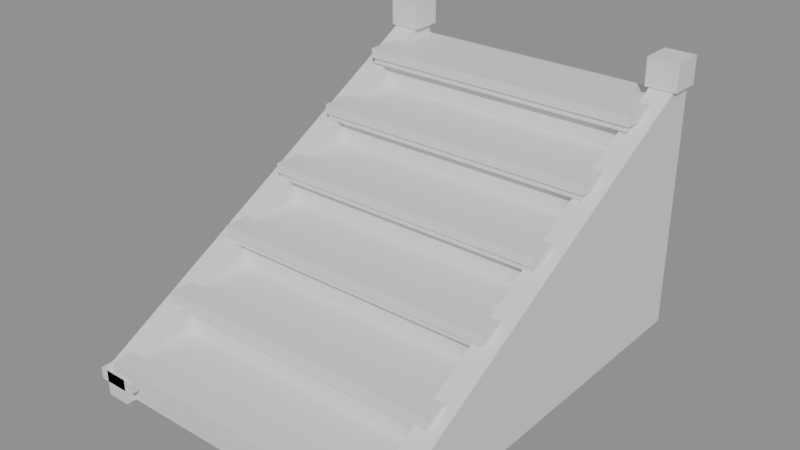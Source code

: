 # Source: stairs.blend  (saved by Blender 5.2.44; exported with 4.5.12 LTS)
import bpy
from mathutils import Matrix  # noqa: F401  (used for matrix-valued properties, if any)

bpy.ops.wm.read_factory_settings(use_empty=True)
scene = bpy.context.scene
scene.name = 'Scene'

# ---- materials (node trees are filled in below, after node groups)
mat_stone = bpy.data.materials.new('stone')

# ---- material node trees
mat_stone.use_nodes = True; mat_stone.node_tree.nodes.clear()
_N = mat_stone.node_tree.nodes; _L = mat_stone.node_tree.links
n0 = _N.new('ShaderNodeBsdfPrincipled'); n0.name = 'Principled BSDF'; n0.location = (-200, 100)
n0.inputs[10].default_value = 0.005
n1 = _N.new('ShaderNodeOutputMaterial'); n1.name = 'Material Output'; n1.location = (200, 100)
_L.new(n0.outputs[0], n1.inputs[0])
n1.is_active_output = True

# ---- meshes
me_stairs = bpy.data.meshes.new('stairs')
me_stairs.from_pydata([(-0.72, -0.175, 0.0), (-0.72, -0.175, 0.16), (-0.72, 0.175, 0.0), (-0.72, 0.175, 0.16), (0.72, -0.175, 0.0), (0.72, -0.175, 0.16), (0.72, 0.175, 0.0), (0.72, 0.175, 0.16), (-0.74, -0.225, 0.15), (-0.74, -0.225, 0.2), (-0.74, 0.175, 0.15), (-0.74, 0.175, 0.2), (0.74, -0.225, 0.15), (0.74, -0.225, 0.2), (0.74, 0.175, 0.15), (0.74, 0.175, 0.2), (-0.73, -0.215, 0.12), (-0.73, -0.215, 0.15), (-0.73, -0.195, 0.12), (-0.73, -0.195, 0.15), (0.73, -0.215, 0.12), (0.73, -0.215, 0.15), (0.73, -0.195, 0.12), (0.73, -0.195, 0.15), (-0.72, 0.175, 0.0), (-0.72, 0.175, 0.36), (-0.72, 0.525, 0.0), (-0.72, 0.525, 0.36), (0.72, 0.175, 0.0), (0.72, 0.175, 0.36), (0.72, 0.525, 0.0), (0.72, 0.525, 0.36), (-0.74, 0.125, 0.35), (-0.74, 0.125, 0.4), (-0.74, 0.525, 0.35), (-0.74, 0.525, 0.4), (0.74, 0.125, 0.35), (0.74, 0.125, 0.4), (0.74, 0.525, 0.35), (0.74, 0.525, 0.4), (-0.73, 0.135, 0.32), (-0.73, 0.135, 0.35), (-0.73, 0.155, 0.32), (-0.73, 0.155, 0.35), (0.73, 0.135, 0.32), (0.73, 0.135, 0.35), (0.73, 0.155, 0.32), (0.73, 0.155, 0.35), (-0.72, 0.525, 0.0), (-0.72, 0.525, 0.56), (-0.72, 0.875, 0.0), (-0.72, 0.875, 0.56), (0.72, 0.525, 0.0), (0.72, 0.525, 0.56), (0.72, 0.875, 0.0), (0.72, 0.875, 0.56), (-0.74, 0.475, 0.55), (-0.74, 0.475, 0.6), (-0.74, 0.875, 0.55), (-0.74, 0.875, 0.6), (0.74, 0.475, 0.55), (0.74, 0.475, 0.6), (0.74, 0.875, 0.55), (0.74, 0.875, 0.6), (-0.73, 0.485, 0.52), (-0.73, 0.485, 0.55), (-0.73, 0.505, 0.52), (-0.73, 0.505, 0.55), (0.73, 0.485, 0.52), (0.73, 0.485, 0.55), (0.73, 0.505, 0.52), (0.73, 0.505, 0.55), (-0.72, 0.875, 0.0), (-0.72, 0.875, 0.76), (-0.72, 1.225, 0.0), (-0.72, 1.225, 0.76), (0.72, 0.875, 0.0), (0.72, 0.875, 0.76), (0.72, 1.225, 0.0), (0.72, 1.225, 0.76), (-0.74, 0.825, 0.75), (-0.74, 0.825, 0.8), (-0.74, 1.225, 0.75), (-0.74, 1.225, 0.8), (0.74, 0.825, 0.75), (0.74, 0.825, 0.8), (0.74, 1.225, 0.75), (0.74, 1.225, 0.8), (-0.73, 0.835, 0.72), (-0.73, 0.835, 0.75), (-0.73, 0.855, 0.72), (-0.73, 0.855, 0.75), (0.73, 0.835, 0.72), (0.73, 0.835, 0.75), (0.73, 0.855, 0.72), (0.73, 0.855, 0.75), (-0.72, 1.225, 0.0), (-0.72, 1.225, 0.96), (-0.72, 1.575, 0.0), (-0.72, 1.575, 0.96), (0.72, 1.225, 0.0), (0.72, 1.225, 0.96), (0.72, 1.575, 0.0), (0.72, 1.575, 0.96), (-0.74, 1.175, 0.95), (-0.74, 1.175, 1.0), (-0.74, 1.575, 0.95), (-0.74, 1.575, 1.0), (0.74, 1.175, 0.95), (0.74, 1.175, 1.0), (0.74, 1.575, 0.95), (0.74, 1.575, 1.0), (-0.73, 1.185, 0.92), (-0.73, 1.185, 0.95), (-0.73, 1.205, 0.92), (-0.73, 1.205, 0.95), (0.73, 1.185, 0.92), (0.73, 1.185, 0.95), (0.73, 1.205, 0.92), (0.73, 1.205, 0.95), (-0.72, 1.575, 0.0), (-0.72, 1.575, 1.16), (-0.72, 1.925, 0.0), (-0.72, 1.925, 1.16), (0.72, 1.575, 0.0), (0.72, 1.575, 1.16), (0.72, 1.925, 0.0), (0.72, 1.925, 1.16), (-0.74, 1.525, 1.15), (-0.74, 1.525, 1.2), (-0.74, 1.925, 1.15), (-0.74, 1.925, 1.2), (0.74, 1.525, 1.15), (0.74, 1.525, 1.2), (0.74, 1.925, 1.15), (0.74, 1.925, 1.2), (-0.73, 1.535, 1.12), (-0.73, 1.535, 1.15), (-0.73, 1.555, 1.12), (-0.73, 1.555, 1.15), (0.73, 1.535, 1.12), (0.73, 1.535, 1.15), (0.73, 1.555, 1.12), (0.73, 1.555, 1.15), (-0.8, -0.225, 0.0), (-0.8, 1.925, 0.0), (-0.8, 1.925, 1.32), (-0.8, -0.225, 0.14), (-0.68, -0.225, 0.0), (-0.68, 1.925, 0.0), (-0.68, 1.925, 1.32), (-0.68, -0.225, 0.14), (-0.8, -0.225, 0.0), (-0.8, 1.925, 0.0), (-0.8, 1.925, 1.32), (-0.8, -0.225, 0.14), (-0.68, -0.225, 0.0), (-0.68, 1.925, 0.0), (-0.68, 1.925, 1.32), (-0.68, -0.225, 0.14), (-0.82, 1.785, 1.25), (-0.82, 1.785, 1.39), (-0.82, 1.945, 1.25), (-0.82, 1.945, 1.39), (-0.66, 1.785, 1.25), (-0.66, 1.785, 1.39), (-0.66, 1.945, 1.25), (-0.66, 1.945, 1.39), (-0.84, -0.225, 0.07), (-0.84, -0.225, 0.13), (-0.84, -0.025, 0.07), (-0.84, -0.025, 0.13), (-0.64, -0.225, 0.07), (-0.64, -0.225, 0.13), (-0.64, -0.025, 0.07), (-0.64, -0.025, 0.13), (0.68, -0.225, 0.0), (0.68, 1.925, 0.0), (0.68, 1.925, 1.32), (0.68, -0.225, 0.14), (0.8, -0.225, 0.0), (0.8, 1.925, 0.0), (0.8, 1.925, 1.32), (0.8, -0.225, 0.14), (0.68, -0.225, 0.0), (0.68, 1.925, 0.0), (0.68, 1.925, 1.32), (0.68, -0.225, 0.14), (0.8, -0.225, 0.0), (0.8, 1.925, 0.0), (0.8, 1.925, 1.32), (0.8, -0.225, 0.14), (0.66, 1.785, 1.25), (0.66, 1.785, 1.39), (0.66, 1.945, 1.25), (0.66, 1.945, 1.39), (0.82, 1.785, 1.25), (0.82, 1.785, 1.39), (0.82, 1.945, 1.25), (0.82, 1.945, 1.39), (0.64, -0.225, 0.07), (0.64, -0.225, 0.13), (0.64, -0.025, 0.07), (0.64, -0.025, 0.13), (0.84, -0.225, 0.07), (0.84, -0.225, 0.13), (0.84, -0.025, 0.07), (0.84, -0.025, 0.13)], [], [(0, 1, 3, 2), (2, 3, 7, 6), (6, 7, 5, 4), (4, 5, 1, 0), (2, 6, 4, 0), (7, 3, 1, 5), (8, 9, 11, 10), (10, 11, 15, 14), (14, 15, 13, 12), (12, 13, 9, 8), (10, 14, 12, 8), (15, 11, 9, 13), (16, 17, 19, 18), (18, 19, 23, 22), (22, 23, 21, 20), (20, 21, 17, 16), (18, 22, 20, 16), (23, 19, 17, 21), (24, 25, 27, 26), (26, 27, 31, 30), (30, 31, 29, 28), (28, 29, 25, 24), (26, 30, 28, 24), (31, 27, 25, 29), (32, 33, 35, 34), (34, 35, 39, 38), (38, 39, 37, 36), (36, 37, 33, 32), (34, 38, 36, 32), (39, 35, 33, 37), (40, 41, 43, 42), (42, 43, 47, 46), (46, 47, 45, 44), (44, 45, 41, 40), (42, 46, 44, 40), (47, 43, 41, 45), (48, 49, 51, 50), (50, 51, 55, 54), (54, 55, 53, 52), (52, 53, 49, 48), (50, 54, 52, 48), (55, 51, 49, 53), (56, 57, 59, 58), (58, 59, 63, 62), (62, 63, 61, 60), (60, 61, 57, 56), (58, 62, 60, 56), (63, 59, 57, 61), (64, 65, 67, 66), (66, 67, 71, 70), (70, 71, 69, 68), (68, 69, 65, 64), (66, 70, 68, 64), (71, 67, 65, 69), (72, 73, 75, 74), (74, 75, 79, 78), (78, 79, 77, 76), (76, 77, 73, 72), (74, 78, 76, 72), (79, 75, 73, 77), (80, 81, 83, 82), (82, 83, 87, 86), (86, 87, 85, 84), (84, 85, 81, 80), (82, 86, 84, 80), (87, 83, 81, 85), (88, 89, 91, 90), (90, 91, 95, 94), (94, 95, 93, 92), (92, 93, 89, 88), (90, 94, 92, 88), (95, 91, 89, 93), (96, 97, 99, 98), (98, 99, 103, 102), (102, 103, 101, 100), (100, 101, 97, 96), (98, 102, 100, 96), (103, 99, 97, 101), (104, 105, 107, 106), (106, 107, 111, 110), (110, 111, 109, 108), (108, 109, 105, 104), (106, 110, 108, 104), (111, 107, 105, 109), (112, 113, 115, 114), (114, 115, 119, 118), (118, 119, 117, 116), (116, 117, 113, 112), (114, 118, 116, 112), (119, 115, 113, 117), (120, 121, 123, 122), (122, 123, 127, 126), (126, 127, 125, 124), (124, 125, 121, 120), (122, 126, 124, 120), (127, 123, 121, 125), (128, 129, 131, 130), (130, 131, 135, 134), (134, 135, 133, 132), (132, 133, 129, 128), (130, 134, 132, 128), (135, 131, 129, 133), (136, 137, 139, 138), (138, 139, 143, 142), (142, 143, 141, 140), (140, 141, 137, 136), (138, 142, 140, 136), (143, 139, 137, 141), (144, 145, 149, 148), (145, 146, 150, 149), (146, 147, 151, 150), (147, 144, 148, 151), (155, 154, 153, 152), (156, 159, 158, 157), (160, 161, 163, 162), (162, 163, 167, 166), (166, 167, 165, 164), (164, 165, 161, 160), (162, 166, 164, 160), (167, 163, 161, 165), (168, 169, 171, 170), (170, 171, 175, 174), (174, 175, 173, 172), (172, 173, 169, 168), (170, 174, 172, 168), (175, 171, 169, 173), (176, 177, 181, 180), (177, 178, 182, 181), (178, 179, 183, 182), (179, 176, 180, 183), (187, 184, 185, 186), (188, 189, 190, 191), (192, 193, 195, 194), (194, 195, 199, 198), (198, 199, 197, 196), (196, 197, 193, 192), (194, 198, 196, 192), (199, 195, 193, 197), (200, 201, 203, 202), (202, 203, 207, 206), (206, 207, 205, 204), (204, 205, 201, 200), (202, 206, 204, 200), (207, 203, 201, 205)])
_uv = me_stairs.uv_layers.new(name='Float2')
_uv.uv.foreach_set('vector', [-0.175, 0.0, -0.175, 0.16, 0.175, 0.16, 0.175, 0.0, -0.72, 0.0, -0.72, 0.16, 0.72, 0.16, 0.72, 0.0, 0.175, 0.0, 0.175, 0.16, -0.175, 0.16, -0.175, 0.0, 0.72, 0.0, 0.72, 0.16, -0.72, 0.16, -0.72, 0.0, -0.72, 0.175, 0.72, 0.175, 0.72, -0.175, -0.72, -0.175, 0.72, 0.175, -0.72, 0.175, -0.72, -0.175, 0.72, -0.175, -0.225, 0.15, -0.225, 0.2, 0.175, 0.2, 0.175, 0.15, -0.74, 0.15, -0.74, 0.2, 0.74, 0.2, 0.74, 0.15, 0.175, 0.15, 0.175, 0.2, -0.225, 0.2, -0.225, 0.15, 0.74, 0.15, 0.74, 0.2, -0.74, 0.2, -0.74, 0.15, -0.74, 0.175, 0.74, 0.175, 0.74, -0.225, -0.74, -0.225, 0.74, 0.175, -0.74, 0.175, -0.74, -0.225, 0.74, -0.225, -0.215, 0.12, -0.215, 0.15, -0.195, 0.15, -0.195, 0.12, -0.73, 0.12, -0.73, 0.15, 0.73, 0.15, 0.73, 0.12, -0.195, 0.12, -0.195, 0.15, -0.215, 0.15, -0.215, 0.12, 0.73, 0.12, 0.73, 0.15, -0.73, 0.15, -0.73, 0.12, -0.73, -0.195, 0.73, -0.195, 0.73, -0.215, -0.73, -0.215, 0.73, -0.195, -0.73, -0.195, -0.73, -0.215, 0.73, -0.215, 0.175, 0.0, 0.175, 0.36, 0.525, 0.36, 0.525, 0.0, -0.72, 0.0, -0.72, 0.36, 0.72, 0.36, 0.72, 0.0, 0.525, 0.0, 0.525, 0.36, 0.175, 0.36, 0.175, 0.0, 0.72, 0.0, 0.72, 0.36, -0.72, 0.36, -0.72, 0.0, -0.72, 0.525, 0.72, 0.525, 0.72, 0.175, -0.72, 0.175, 0.72, 0.525, -0.72, 0.525, -0.72, 0.175, 0.72, 0.175, 0.125, 0.35, 0.125, 0.4, 0.525, 0.4, 0.525, 0.35, -0.74, 0.35, -0.74, 0.4, 0.74, 0.4, 0.74, 0.35, 0.525, 0.35, 0.525, 0.4, 0.125, 0.4, 0.125, 0.35, 0.74, 0.35, 0.74, 0.4, -0.74, 0.4, -0.74, 0.35, -0.74, 0.525, 0.74, 0.525, 0.74, 0.125, -0.74, 0.125, 0.74, 0.525, -0.74, 0.525, -0.74, 0.125, 0.74, 0.125, 0.135, 0.32, 0.135, 0.35, 0.155, 0.35, 0.155, 0.32, -0.73, 0.32, -0.73, 0.35, 0.73, 0.35, 0.73, 0.32, 0.155, 0.32, 0.155, 0.35, 0.135, 0.35, 0.135, 0.32, 0.73, 0.32, 0.73, 0.35, -0.73, 0.35, -0.73, 0.32, -0.73, 0.155, 0.73, 0.155, 0.73, 0.135, -0.73, 0.135, 0.73, 0.155, -0.73, 0.155, -0.73, 0.135, 0.73, 0.135, 0.525, 0.0, 0.525, 0.56, 0.875, 0.56, 0.875, 0.0, -0.72, 0.0, -0.72, 0.56, 0.72, 0.56, 0.72, 0.0, 0.875, 0.0, 0.875, 0.56, 0.525, 0.56, 0.525, 0.0, 0.72, 0.0, 0.72, 0.56, -0.72, 0.56, -0.72, 0.0, -0.72, 0.875, 0.72, 0.875, 0.72, 0.525, -0.72, 0.525, 0.72, 0.875, -0.72, 0.875, -0.72, 0.525, 0.72, 0.525, 0.475, 0.55, 0.475, 0.6, 0.875, 0.6, 0.875, 0.55, -0.74, 0.55, -0.74, 0.6, 0.74, 0.6, 0.74, 0.55, 0.875, 0.55, 0.875, 0.6, 0.475, 0.6, 0.475, 0.55, 0.74, 0.55, 0.74, 0.6, -0.74, 0.6, -0.74, 0.55, -0.74, 0.875, 0.74, 0.875, 0.74, 0.475, -0.74, 0.475, 0.74, 0.875, -0.74, 0.875, -0.74, 0.475, 0.74, 0.475, 0.485, 0.52, 0.485, 0.55, 0.505, 0.55, 0.505, 0.52, -0.73, 0.52, -0.73, 0.55, 0.73, 0.55, 0.73, 0.52, 0.505, 0.52, 0.505, 0.55, 0.485, 0.55, 0.485, 0.52, 0.73, 0.52, 0.73, 0.55, -0.73, 0.55, -0.73, 0.52, -0.73, 0.505, 0.73, 0.505, 0.73, 0.485, -0.73, 0.485, 0.73, 0.505, -0.73, 0.505, -0.73, 0.485, 0.73, 0.485, 0.875, 0.0, 0.875, 0.76, 1.225, 0.76, 1.225, 0.0, -0.72, 0.0, -0.72, 0.76, 0.72, 0.76, 0.72, 0.0, 1.225, 0.0, 1.225, 0.76, 0.875, 0.76, 0.875, 0.0, 0.72, 0.0, 0.72, 0.76, -0.72, 0.76, -0.72, 0.0, -0.72, 1.225, 0.72, 1.225, 0.72, 0.875, -0.72, 0.875, 0.72, 1.225, -0.72, 1.225, -0.72, 0.875, 0.72, 0.875, 0.825, 0.75, 0.825, 0.8, 1.225, 0.8, 1.225, 0.75, -0.74, 0.75, -0.74, 0.8, 0.74, 0.8, 0.74, 0.75, 1.225, 0.75, 1.225, 0.8, 0.825, 0.8, 0.825, 0.75, 0.74, 0.75, 0.74, 0.8, -0.74, 0.8, -0.74, 0.75, -0.74, 1.225, 0.74, 1.225, 0.74, 0.825, -0.74, 0.825, 0.74, 1.225, -0.74, 1.225, -0.74, 0.825, 0.74, 0.825, 0.835, 0.72, 0.835, 0.75, 0.855, 0.75, 0.855, 0.72, -0.73, 0.72, -0.73, 0.75, 0.73, 0.75, 0.73, 0.72, 0.855, 0.72, 0.855, 0.75, 0.835, 0.75, 0.835, 0.72, 0.73, 0.72, 0.73, 0.75, -0.73, 0.75, -0.73, 0.72, -0.73, 0.855, 0.73, 0.855, 0.73, 0.835, -0.73, 0.835, 0.73, 0.855, -0.73, 0.855, -0.73, 0.835, 0.73, 0.835, 1.225, 0.0, 1.225, 0.96, 1.575, 0.96, 1.575, 0.0, -0.72, 0.0, -0.72, 0.96, 0.72, 0.96, 0.72, 0.0, 1.575, 0.0, 1.575, 0.96, 1.225, 0.96, 1.225, 0.0, 0.72, 0.0, 0.72, 0.96, -0.72, 0.96, -0.72, 0.0, -0.72, 1.575, 0.72, 1.575, 0.72, 1.225, -0.72, 1.225, 0.72, 1.575, -0.72, 1.575, -0.72, 1.225, 0.72, 1.225, 1.175, 0.95, 1.175, 1.0, 1.575, 1.0, 1.575, 0.95, -0.74, 0.95, -0.74, 1.0, 0.74, 1.0, 0.74, 0.95, 1.575, 0.95, 1.575, 1.0, 1.175, 1.0, 1.175, 0.95, 0.74, 0.95, 0.74, 1.0, -0.74, 1.0, -0.74, 0.95, -0.74, 1.575, 0.74, 1.575, 0.74, 1.175, -0.74, 1.175, 0.74, 1.575, -0.74, 1.575, -0.74, 1.175, 0.74, 1.175, 1.185, 0.92, 1.185, 0.95, 1.205, 0.95, 1.205, 0.92, -0.73, 0.92, -0.73, 0.95, 0.73, 0.95, 0.73, 0.92, 1.205, 0.92, 1.205, 0.95, 1.185, 0.95, 1.185, 0.92, 0.73, 0.92, 0.73, 0.95, -0.73, 0.95, -0.73, 0.92, -0.73, 1.205, 0.73, 1.205, 0.73, 1.185, -0.73, 1.185, 0.73, 1.205, -0.73, 1.205, -0.73, 1.185, 0.73, 1.185, 1.575, 0.0, 1.575, 1.16, 1.925, 1.16, 1.925, 0.0, -0.72, 0.0, -0.72, 1.16, 0.72, 1.16, 0.72, 0.0, 1.925, 0.0, 1.925, 1.16, 1.575, 1.16, 1.575, 0.0, 0.72, 0.0, 0.72, 1.16, -0.72, 1.16, -0.72, 0.0, -0.72, 1.925, 0.72, 1.925, 0.72, 1.575, -0.72, 1.575, 0.72, 1.925, -0.72, 1.925, -0.72, 1.575, 0.72, 1.575, 1.525, 1.15, 1.525, 1.2, 1.925, 1.2, 1.925, 1.15, -0.74, 1.15, -0.74, 1.2, 0.74, 1.2, 0.74, 1.15, 1.925, 1.15, 1.925, 1.2, 1.525, 1.2, 1.525, 1.15, 0.74, 1.15, 0.74, 1.2, -0.74, 1.2, -0.74, 1.15, -0.74, 1.925, 0.74, 1.925, 0.74, 1.525, -0.74, 1.525, 0.74, 1.925, -0.74, 1.925, -0.74, 1.525, 0.74, 1.525, 1.535, 1.12, 1.535, 1.15, 1.555, 1.15, 1.555, 1.12, -0.73, 1.12, -0.73, 1.15, 0.73, 1.15, 0.73, 1.12, 1.555, 1.12, 1.555, 1.15, 1.535, 1.15, 1.535, 1.12, 0.73, 1.12, 0.73, 1.15, -0.73, 1.15, -0.73, 1.12, -0.73, 1.555, 0.73, 1.555, 0.73, 1.535, -0.73, 1.535, 0.73, 1.555, -0.73, 1.555, -0.73, 1.535, 0.73, 1.535, -0.8, -0.225, -0.8, 1.925, -0.68, 1.925, -0.68, -0.225, -0.8, 0.0, -0.8, 1.32, -0.68, 1.32, -0.68, 0.0, -0.8, 1.925, -0.8, -0.225, -0.68, -0.225, -0.68, 1.925, -0.8, 0.14, -0.8, 0.0, -0.68, 0.0, -0.68, 0.14, -0.225, 0.14, 1.925, 1.32, 1.925, 0.0, -0.225, 0.0, -0.225, 0.0, -0.225, 0.14, 1.925, 1.32, 1.925, 0.0, 1.785, 1.25, 1.785, 1.39, 1.945, 1.39, 1.945, 1.25, -0.82, 1.25, -0.82, 1.39, -0.66, 1.39, -0.66, 1.25, 1.945, 1.25, 1.945, 1.39, 1.785, 1.39, 1.785, 1.25, -0.66, 1.25, -0.66, 1.39, -0.82, 1.39, -0.82, 1.25, -0.82, 1.945, -0.66, 1.945, -0.66, 1.785, -0.82, 1.785, -0.66, 1.945, -0.82, 1.945, -0.82, 1.785, -0.66, 1.785, -0.225, 0.07, -0.225, 0.13, -0.025, 0.13, -0.025, 0.07, -0.84, 0.07, -0.84, 0.13, -0.64, 0.13, -0.64, 0.07, -0.025, 0.07, -0.025, 0.13, -0.225, 0.13, -0.225, 0.07, -0.64, 0.07, -0.64, 0.13, -0.84, 0.13, -0.84, 0.07, -0.84, -0.025, -0.64, -0.025, -0.64, -0.225, -0.84, -0.225, -0.64, -0.025, -0.84, -0.025, -0.84, -0.225, -0.64, -0.225, 0.68, -0.225, 0.68, 1.925, 0.8, 1.925, 0.8, -0.225, 0.68, 0.0, 0.68, 1.32, 0.8, 1.32, 0.8, 0.0, 0.68, 1.925, 0.68, -0.225, 0.8, -0.225, 0.8, 1.925, 0.68, 0.14, 0.68, 0.0, 0.8, 0.0, 0.8, 0.14, -0.225, 0.14, -0.225, 0.0, 1.925, 0.0, 1.925, 1.32, -0.225, 0.0, 1.925, 0.0, 1.925, 1.32, -0.225, 0.14, 1.785, 1.25, 1.785, 1.39, 1.945, 1.39, 1.945, 1.25, 0.66, 1.25, 0.66, 1.39, 0.82, 1.39, 0.82, 1.25, 1.945, 1.25, 1.945, 1.39, 1.785, 1.39, 1.785, 1.25, 0.82, 1.25, 0.82, 1.39, 0.66, 1.39, 0.66, 1.25, 0.66, 1.945, 0.82, 1.945, 0.82, 1.785, 0.66, 1.785, 0.82, 1.945, 0.66, 1.945, 0.66, 1.785, 0.82, 1.785, -0.225, 0.07, -0.225, 0.13, -0.025, 0.13, -0.025, 0.07, 0.64, 0.07, 0.64, 0.13, 0.84, 0.13, 0.84, 0.07, -0.025, 0.07, -0.025, 0.13, -0.225, 0.13, -0.225, 0.07, 0.84, 0.07, 0.84, 0.13, 0.64, 0.13, 0.64, 0.07, 0.64, -0.025, 0.84, -0.025, 0.84, -0.225, 0.64, -0.225, 0.84, -0.025, 0.64, -0.025, 0.64, -0.225, 0.84, -0.225])
me_stairs.materials.append(mat_stone)
me_stairs.update()

# ---- objects
ob_stairs = bpy.data.objects.new('stairs', None)
ob_stairs_mesh = bpy.data.objects.new('stairs_mesh', me_stairs)

# ---- transforms, parenting, visibility, modifiers, constraints
ob_stairs.location = (0.0, 0.0, 0.0)
ob_stairs_mesh.parent = ob_stairs
ob_stairs_mesh.location = (0.0, 0.0, 0.0)

# ---- collection membership
scene.collection.objects.link(ob_stairs)
scene.collection.objects.link(ob_stairs_mesh)

# ---- scene / render settings (as saved in the file)
scene.frame_start = 1; scene.frame_end = 250; scene.frame_set(1)
scene.render.engine = 'BLENDER_EEVEE_NEXT'
scene.render.bake_bias = 0.0
scene.render.bake_samples = 0
scene.render.compositor_device = 'GPU'
scene.eevee.use_volume_custom_range = False
scene.eevee.fast_gi_thickness_near = 0.1
scene.eevee.fast_gi_thickness_far = 0.0
scene.eevee.ray_tracing_options.screen_trace_thickness = 0.1
bpy.context.view_layer.update()

# ---- added for rendering (the .blend has no active camera and no usable light): camera, sun + grey world if the file has none
cam_auto = bpy.data.cameras.new('AutoCamera')
cam_auto.lens = 50.0
cam_auto.sensor_width = 36.0
cam_auto.clip_end = 1000.0
ob_auto_camera = bpy.data.objects.new('AutoCamera', cam_auto)
scene.collection.objects.link(ob_auto_camera)
ob_auto_camera.location = (2.84624, -2.55548, 2.97199)
ob_auto_camera.rotation_euler = (1.09748, -7.21219e-08, 0.694738)
scene.camera = ob_auto_camera
light_auto_sun = bpy.data.lights.new('AutoSun', 'SUN')
light_auto_sun.energy = 3.0
light_auto_sun.angle = 0.0523599
ob_auto_sun = bpy.data.objects.new('AutoSun', light_auto_sun)
scene.collection.objects.link(ob_auto_sun)
ob_auto_sun.rotation_euler = (0.872665, 0.174533, 0.523599)
if scene.world is None:
    world_auto = bpy.data.worlds.new('AutoWorld')
    world_auto.color = (0.3, 0.3, 0.3)
    scene.world = world_auto
bpy.context.view_layer.update()
